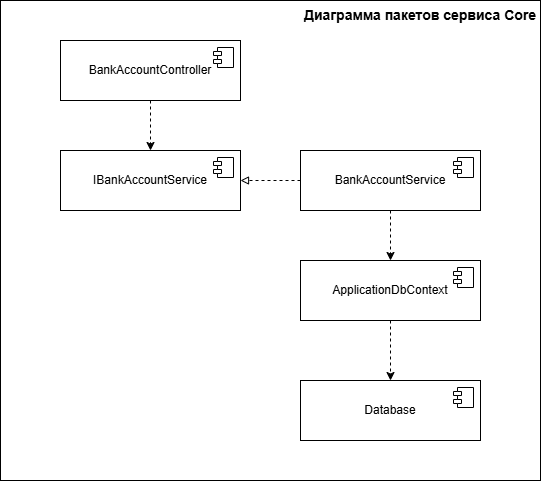

The diagram above was exported from draw.io. Its source (the exported page's mxGraphModel, read from the mxfile embedded in the PNG):
<mxGraphModel dx="1426" dy="751" grid="1" gridSize="10" guides="1" tooltips="1" connect="1" arrows="1" fold="1" page="1" pageScale="1" pageWidth="827" pageHeight="1169" math="0" shadow="0">
  <root>
    <mxCell id="0" />
    <mxCell id="1" parent="0" />
    <mxCell id="XzC11_8YErCf_y-qJ50z-12" edge="1" parent="1" source="XzC11_8YErCf_y-qJ50z-3" style="edgeStyle=orthogonalEdgeStyle;rounded=0;orthogonalLoop=1;jettySize=auto;html=1;dashed=1;" target="XzC11_8YErCf_y-qJ50z-5">
      <mxGeometry relative="1" as="geometry" />
    </mxCell>
    <mxCell id="XzC11_8YErCf_y-qJ50z-3" parent="1" style="html=1;dropTarget=0;whiteSpace=wrap;" value="BankAccountController" vertex="1">
      <mxGeometry height="60" width="180" x="120" y="110" as="geometry" />
    </mxCell>
    <mxCell id="XzC11_8YErCf_y-qJ50z-4" parent="XzC11_8YErCf_y-qJ50z-3" style="shape=module;jettyWidth=8;jettyHeight=4;" value="" vertex="1">
      <mxGeometry height="20" relative="1" width="20" x="1" as="geometry">
        <mxPoint x="-27" y="7" as="offset" />
      </mxGeometry>
    </mxCell>
    <mxCell id="XzC11_8YErCf_y-qJ50z-5" parent="1" style="html=1;dropTarget=0;whiteSpace=wrap;" value="IBankAccountService" vertex="1">
      <mxGeometry height="60" width="180" x="120" y="220" as="geometry" />
    </mxCell>
    <mxCell id="XzC11_8YErCf_y-qJ50z-6" parent="XzC11_8YErCf_y-qJ50z-5" style="shape=module;jettyWidth=8;jettyHeight=4;" value="" vertex="1">
      <mxGeometry height="20" relative="1" width="20" x="1" as="geometry">
        <mxPoint x="-27" y="7" as="offset" />
      </mxGeometry>
    </mxCell>
    <mxCell id="XzC11_8YErCf_y-qJ50z-13" edge="1" parent="1" source="XzC11_8YErCf_y-qJ50z-7" style="edgeStyle=orthogonalEdgeStyle;rounded=0;orthogonalLoop=1;jettySize=auto;html=1;dashed=1;endArrow=block;endFill=0;" target="XzC11_8YErCf_y-qJ50z-5">
      <mxGeometry relative="1" as="geometry" />
    </mxCell>
    <mxCell id="XzC11_8YErCf_y-qJ50z-14" edge="1" parent="1" source="XzC11_8YErCf_y-qJ50z-7" style="edgeStyle=orthogonalEdgeStyle;rounded=0;orthogonalLoop=1;jettySize=auto;html=1;dashed=1;" target="XzC11_8YErCf_y-qJ50z-9">
      <mxGeometry relative="1" as="geometry" />
    </mxCell>
    <mxCell id="XzC11_8YErCf_y-qJ50z-7" parent="1" style="html=1;dropTarget=0;whiteSpace=wrap;" value="BankAccountService" vertex="1">
      <mxGeometry height="60" width="180" x="360" y="220" as="geometry" />
    </mxCell>
    <mxCell id="XzC11_8YErCf_y-qJ50z-8" parent="XzC11_8YErCf_y-qJ50z-7" style="shape=module;jettyWidth=8;jettyHeight=4;" value="" vertex="1">
      <mxGeometry height="20" relative="1" width="20" x="1" as="geometry">
        <mxPoint x="-27" y="7" as="offset" />
      </mxGeometry>
    </mxCell>
    <mxCell id="XzC11_8YErCf_y-qJ50z-15" edge="1" parent="1" source="XzC11_8YErCf_y-qJ50z-9" style="edgeStyle=orthogonalEdgeStyle;rounded=0;orthogonalLoop=1;jettySize=auto;html=1;dashed=1;entryX=0.5;entryY=0;entryDx=0;entryDy=0;" target="XzC11_8YErCf_y-qJ50z-16">
      <mxGeometry relative="1" as="geometry">
        <mxPoint x="450" y="440" as="targetPoint" />
      </mxGeometry>
    </mxCell>
    <mxCell id="XzC11_8YErCf_y-qJ50z-9" parent="1" style="html=1;dropTarget=0;whiteSpace=wrap;" value="ApplicationDbContext" vertex="1">
      <mxGeometry height="60" width="180" x="360" y="330" as="geometry" />
    </mxCell>
    <mxCell id="XzC11_8YErCf_y-qJ50z-10" parent="XzC11_8YErCf_y-qJ50z-9" style="shape=module;jettyWidth=8;jettyHeight=4;" value="" vertex="1">
      <mxGeometry height="20" relative="1" width="20" x="1" as="geometry">
        <mxPoint x="-27" y="7" as="offset" />
      </mxGeometry>
    </mxCell>
    <mxCell id="XzC11_8YErCf_y-qJ50z-16" parent="1" style="html=1;dropTarget=0;whiteSpace=wrap;" value="Database" vertex="1">
      <mxGeometry height="60" width="180" x="360" y="450" as="geometry" />
    </mxCell>
    <mxCell id="XzC11_8YErCf_y-qJ50z-17" parent="XzC11_8YErCf_y-qJ50z-16" style="shape=module;jettyWidth=8;jettyHeight=4;" value="" vertex="1">
      <mxGeometry height="20" relative="1" width="20" x="1" as="geometry">
        <mxPoint x="-27" y="7" as="offset" />
      </mxGeometry>
    </mxCell>
    <mxCell id="XzC11_8YErCf_y-qJ50z-19" parent="1" style="rounded=0;whiteSpace=wrap;html=1;fillColor=none;" value="" vertex="1">
      <mxGeometry height="480" width="540" x="60" y="70" as="geometry" />
    </mxCell>
    <mxCell id="XzC11_8YErCf_y-qJ50z-20" parent="1" style="text;html=1;whiteSpace=wrap;strokeColor=none;fillColor=none;align=center;verticalAlign=middle;rounded=0;" value="&lt;b&gt;&lt;font style=&quot;font-size: 14px;&quot;&gt;Диаграмма пакетов сервиса Core&lt;/font&gt;&lt;/b&gt;" vertex="1">
      <mxGeometry height="30" width="240" x="360" y="70" as="geometry" />
    </mxCell>
  </root>
</mxGraphModel>